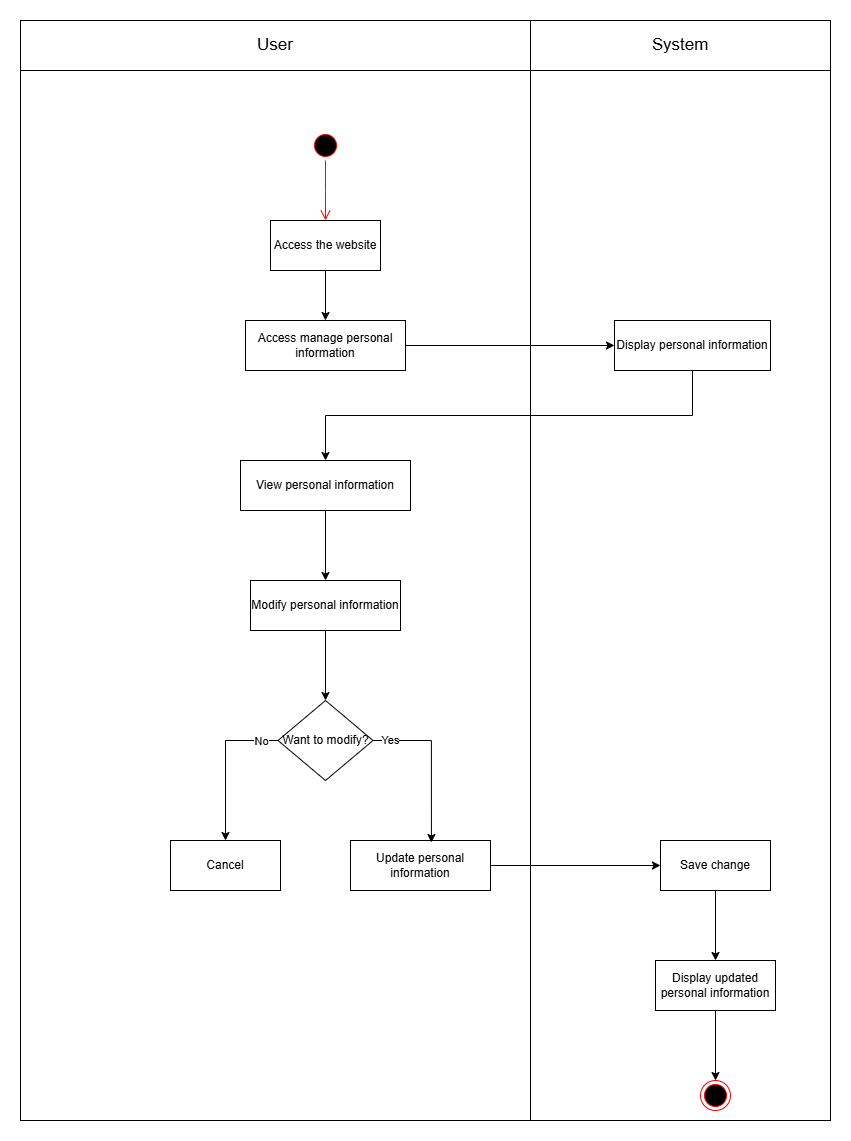

The diagram above was exported from draw.io. Its source (the exported page's mxGraphModel, read from the mxfile embedded in the PNG):
<mxGraphModel dx="1824" dy="1704" grid="1" gridSize="10" guides="1" tooltips="1" connect="1" arrows="1" fold="1" page="1" pageScale="1" pageWidth="827" pageHeight="1169" math="0" shadow="0">
  <root>
    <mxCell id="0" />
    <mxCell id="1" parent="0" />
    <mxCell id="e1HmMSdbu8foHSPYLK-c-33" value="Object" style="html=1;whiteSpace=wrap;fontColor=none;noLabel=1;fillColor=none;" parent="1" vertex="1">
      <mxGeometry x="-180" y="-40" width="810" height="1100" as="geometry" />
    </mxCell>
    <mxCell id="e1HmMSdbu8foHSPYLK-c-34" value="Object" style="html=1;whiteSpace=wrap;fontColor=none;noLabel=1;fillColor=none;" parent="1" vertex="1">
      <mxGeometry x="330" y="-40" width="300" height="1100" as="geometry" />
    </mxCell>
    <mxCell id="e1HmMSdbu8foHSPYLK-c-1" value="" style="ellipse;html=1;shape=startState;fillColor=#000000;strokeColor=#ff0000;" parent="1" vertex="1">
      <mxGeometry x="110" y="70" width="30" height="30" as="geometry" />
    </mxCell>
    <mxCell id="e1HmMSdbu8foHSPYLK-c-2" value="" style="edgeStyle=orthogonalEdgeStyle;html=1;verticalAlign=bottom;endArrow=open;endSize=8;strokeColor=#ff0000;rounded=0;" parent="1" source="e1HmMSdbu8foHSPYLK-c-1" edge="1">
      <mxGeometry relative="1" as="geometry">
        <mxPoint x="125" y="160" as="targetPoint" />
      </mxGeometry>
    </mxCell>
    <mxCell id="e1HmMSdbu8foHSPYLK-c-3" value="" style="ellipse;html=1;shape=endState;fillColor=#000000;strokeColor=#ff0000;" parent="1" vertex="1">
      <mxGeometry x="500" y="1020" width="30" height="30" as="geometry" />
    </mxCell>
    <mxCell id="e1HmMSdbu8foHSPYLK-c-6" style="edgeStyle=orthogonalEdgeStyle;rounded=0;orthogonalLoop=1;jettySize=auto;html=1;exitX=0.5;exitY=1;exitDx=0;exitDy=0;entryX=0.5;entryY=0;entryDx=0;entryDy=0;" parent="1" source="e1HmMSdbu8foHSPYLK-c-4" target="e1HmMSdbu8foHSPYLK-c-5" edge="1">
      <mxGeometry relative="1" as="geometry" />
    </mxCell>
    <mxCell id="e1HmMSdbu8foHSPYLK-c-4" value="Access the website" style="html=1;whiteSpace=wrap;" parent="1" vertex="1">
      <mxGeometry x="70" y="160" width="110" height="50" as="geometry" />
    </mxCell>
    <mxCell id="e1HmMSdbu8foHSPYLK-c-10" style="edgeStyle=orthogonalEdgeStyle;rounded=0;orthogonalLoop=1;jettySize=auto;html=1;exitX=1;exitY=0.5;exitDx=0;exitDy=0;entryX=0;entryY=0.5;entryDx=0;entryDy=0;" parent="1" source="e1HmMSdbu8foHSPYLK-c-5" target="e1HmMSdbu8foHSPYLK-c-7" edge="1">
      <mxGeometry relative="1" as="geometry" />
    </mxCell>
    <mxCell id="e1HmMSdbu8foHSPYLK-c-5" value="Access manage personal information" style="html=1;whiteSpace=wrap;" parent="1" vertex="1">
      <mxGeometry x="45" y="260" width="160" height="50" as="geometry" />
    </mxCell>
    <mxCell id="e1HmMSdbu8foHSPYLK-c-11" style="edgeStyle=orthogonalEdgeStyle;rounded=0;orthogonalLoop=1;jettySize=auto;html=1;exitX=0.5;exitY=1;exitDx=0;exitDy=0;" parent="1" source="e1HmMSdbu8foHSPYLK-c-7" target="e1HmMSdbu8foHSPYLK-c-8" edge="1">
      <mxGeometry relative="1" as="geometry" />
    </mxCell>
    <mxCell id="e1HmMSdbu8foHSPYLK-c-7" value="Display personal information" style="html=1;whiteSpace=wrap;" parent="1" vertex="1">
      <mxGeometry x="414" y="260" width="156" height="50" as="geometry" />
    </mxCell>
    <mxCell id="e1HmMSdbu8foHSPYLK-c-13" style="edgeStyle=orthogonalEdgeStyle;rounded=0;orthogonalLoop=1;jettySize=auto;html=1;exitX=0.5;exitY=1;exitDx=0;exitDy=0;entryX=0.5;entryY=0;entryDx=0;entryDy=0;" parent="1" source="e1HmMSdbu8foHSPYLK-c-8" target="e1HmMSdbu8foHSPYLK-c-12" edge="1">
      <mxGeometry relative="1" as="geometry" />
    </mxCell>
    <mxCell id="e1HmMSdbu8foHSPYLK-c-8" value="View personal information" style="html=1;whiteSpace=wrap;" parent="1" vertex="1">
      <mxGeometry x="40" y="400" width="170" height="50" as="geometry" />
    </mxCell>
    <mxCell id="e1HmMSdbu8foHSPYLK-c-15" value="" style="edgeStyle=orthogonalEdgeStyle;rounded=0;orthogonalLoop=1;jettySize=auto;html=1;" parent="1" source="e1HmMSdbu8foHSPYLK-c-12" target="e1HmMSdbu8foHSPYLK-c-14" edge="1">
      <mxGeometry relative="1" as="geometry" />
    </mxCell>
    <mxCell id="e1HmMSdbu8foHSPYLK-c-12" value="Modify personal information" style="html=1;whiteSpace=wrap;" parent="1" vertex="1">
      <mxGeometry x="50" y="520" width="150" height="50" as="geometry" />
    </mxCell>
    <mxCell id="e1HmMSdbu8foHSPYLK-c-17" style="edgeStyle=orthogonalEdgeStyle;rounded=0;orthogonalLoop=1;jettySize=auto;html=1;exitX=0;exitY=0.5;exitDx=0;exitDy=0;entryX=0.5;entryY=0;entryDx=0;entryDy=0;" parent="1" source="e1HmMSdbu8foHSPYLK-c-14" target="e1HmMSdbu8foHSPYLK-c-16" edge="1">
      <mxGeometry relative="1" as="geometry" />
    </mxCell>
    <mxCell id="e1HmMSdbu8foHSPYLK-c-19" value="No" style="edgeLabel;html=1;align=center;verticalAlign=middle;resizable=0;points=[];" parent="e1HmMSdbu8foHSPYLK-c-17" vertex="1" connectable="0">
      <mxGeometry x="0.2813" relative="1" as="geometry">
        <mxPoint x="35" y="-45" as="offset" />
      </mxGeometry>
    </mxCell>
    <mxCell id="e1HmMSdbu8foHSPYLK-c-14" value="Want to modify?" style="rhombus;whiteSpace=wrap;html=1;" parent="1" vertex="1">
      <mxGeometry x="77.5" y="640" width="95" height="80" as="geometry" />
    </mxCell>
    <mxCell id="e1HmMSdbu8foHSPYLK-c-16" value="Cancel" style="html=1;whiteSpace=wrap;" parent="1" vertex="1">
      <mxGeometry x="-30" y="780" width="110" height="50" as="geometry" />
    </mxCell>
    <mxCell id="bexIRTtGfUPAG3URZNrg-1" style="edgeStyle=orthogonalEdgeStyle;rounded=0;orthogonalLoop=1;jettySize=auto;html=1;exitX=1;exitY=0.5;exitDx=0;exitDy=0;" parent="1" source="e1HmMSdbu8foHSPYLK-c-18" target="e1HmMSdbu8foHSPYLK-c-29" edge="1">
      <mxGeometry relative="1" as="geometry" />
    </mxCell>
    <mxCell id="e1HmMSdbu8foHSPYLK-c-18" value="Update personal information" style="html=1;whiteSpace=wrap;" parent="1" vertex="1">
      <mxGeometry x="150" y="780" width="140" height="50" as="geometry" />
    </mxCell>
    <mxCell id="e1HmMSdbu8foHSPYLK-c-20" style="edgeStyle=orthogonalEdgeStyle;rounded=0;orthogonalLoop=1;jettySize=auto;html=1;exitX=1;exitY=0.5;exitDx=0;exitDy=0;entryX=0.578;entryY=0.04;entryDx=0;entryDy=0;entryPerimeter=0;" parent="1" source="e1HmMSdbu8foHSPYLK-c-14" target="e1HmMSdbu8foHSPYLK-c-18" edge="1">
      <mxGeometry relative="1" as="geometry" />
    </mxCell>
    <mxCell id="e1HmMSdbu8foHSPYLK-c-23" value="Yes" style="edgeLabel;html=1;align=center;verticalAlign=middle;resizable=0;points=[];" parent="e1HmMSdbu8foHSPYLK-c-20" vertex="1" connectable="0">
      <mxGeometry x="0.3466" y="1" relative="1" as="geometry">
        <mxPoint x="-42" y="-50" as="offset" />
      </mxGeometry>
    </mxCell>
    <mxCell id="e1HmMSdbu8foHSPYLK-c-31" style="edgeStyle=orthogonalEdgeStyle;rounded=0;orthogonalLoop=1;jettySize=auto;html=1;exitX=0.5;exitY=1;exitDx=0;exitDy=0;entryX=0.5;entryY=0;entryDx=0;entryDy=0;" parent="1" source="e1HmMSdbu8foHSPYLK-c-29" target="e1HmMSdbu8foHSPYLK-c-30" edge="1">
      <mxGeometry relative="1" as="geometry" />
    </mxCell>
    <mxCell id="e1HmMSdbu8foHSPYLK-c-29" value="Save change" style="html=1;whiteSpace=wrap;" parent="1" vertex="1">
      <mxGeometry x="460" y="780" width="110" height="50" as="geometry" />
    </mxCell>
    <mxCell id="e1HmMSdbu8foHSPYLK-c-32" style="edgeStyle=orthogonalEdgeStyle;rounded=0;orthogonalLoop=1;jettySize=auto;html=1;exitX=0.5;exitY=1;exitDx=0;exitDy=0;entryX=0.5;entryY=0;entryDx=0;entryDy=0;" parent="1" source="e1HmMSdbu8foHSPYLK-c-30" target="e1HmMSdbu8foHSPYLK-c-3" edge="1">
      <mxGeometry relative="1" as="geometry" />
    </mxCell>
    <mxCell id="e1HmMSdbu8foHSPYLK-c-30" value="Display updated personal information" style="html=1;whiteSpace=wrap;" parent="1" vertex="1">
      <mxGeometry x="455" y="900" width="120" height="50" as="geometry" />
    </mxCell>
    <mxCell id="e1HmMSdbu8foHSPYLK-c-35" value="&lt;font style=&quot;font-size: 17px;&quot;&gt;User&lt;/font&gt;" style="html=1;whiteSpace=wrap;" parent="1" vertex="1">
      <mxGeometry x="-180" y="-40" width="510" height="50" as="geometry" />
    </mxCell>
    <mxCell id="e1HmMSdbu8foHSPYLK-c-36" value="&lt;font style=&quot;font-size: 17px;&quot;&gt;System&lt;/font&gt;" style="html=1;whiteSpace=wrap;" parent="1" vertex="1">
      <mxGeometry x="330" y="-40" width="300" height="50" as="geometry" />
    </mxCell>
  </root>
</mxGraphModel>